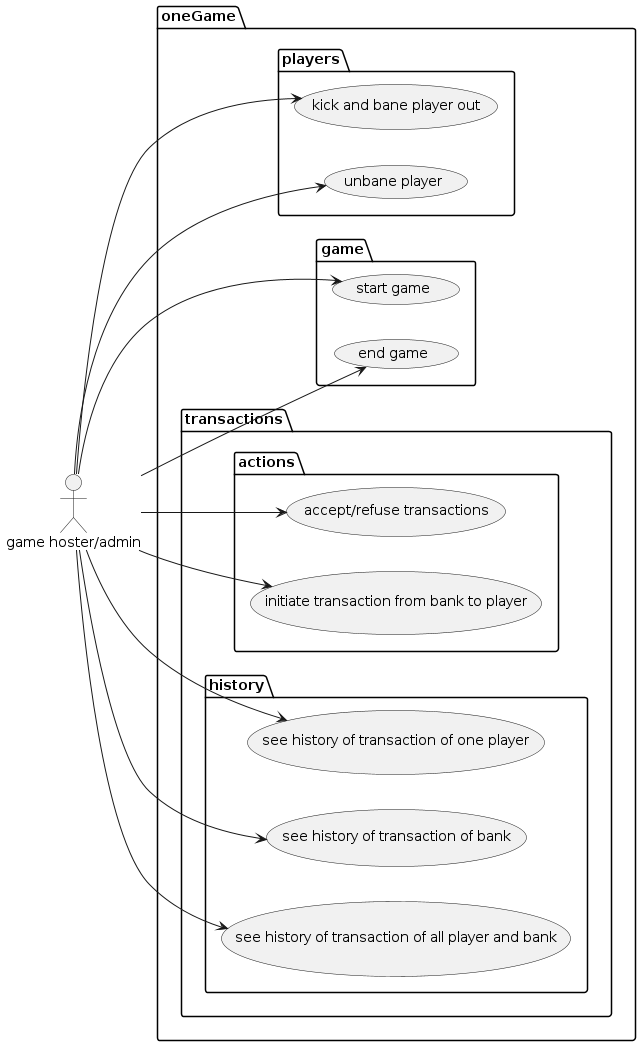

The diagram above was rendered by PlantUML. Its source (embedded in the PNG):
@startuml "Monopoly admin usecase diagram"

left to right direction
skinparam style strictuml

actor "game hoster/admin" as ad

package oneGame {

    package players {
        usecase "kick and bane player out" as kp
	usecase "unbane player" as ubp
    }

    package game {
        usecase "start game" as strtg
        usecase "end game" as eg
    }

    package transactions {
        package actions {
            usecase "accept/refuse transactions" as at
            usecase "initiate transaction from bank to player" as itgp
        }
        package history {
            usecase "see history of transaction of one player" as seeplrtr
            usecase "see history of transaction of bank" as seebnktr
            usecase "see history of transaction of all player and bank" as seealltr
        }
    }
}

ad --> kp
ad --> ubp

ad --> strtg
ad --> eg

ad --> at
ad --> itgp

ad --> seeplrtr
ad --> seebnktr

ad --> seealltr

@enduml